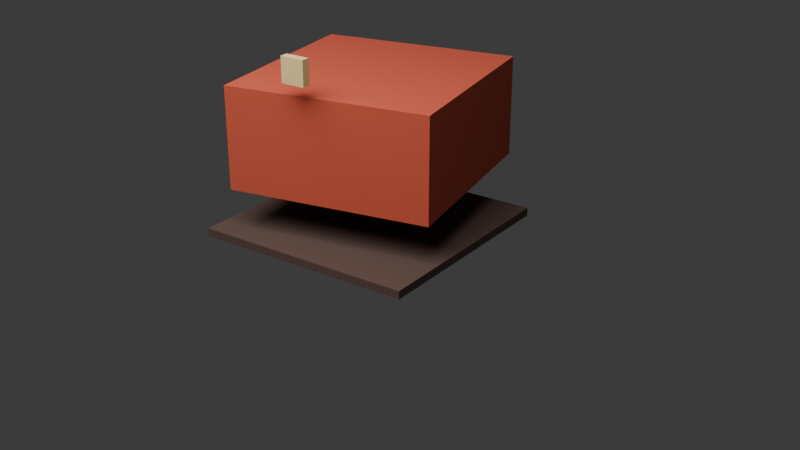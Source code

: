 # Source: blender_control_test.blend  (saved by Blender 5.1.30; exported with 4.5.12 LTS)
import bpy
from mathutils import Matrix  # noqa: F401  (used for matrix-valued properties, if any)

bpy.ops.wm.read_factory_settings(use_empty=True)
scene = bpy.context.scene
scene.name = 'Scene'

# ---- collections
col_collection = bpy.data.collections.new('Collection'); scene.collection.children.link(col_collection)

# ---- materials (node trees are filled in below, after node groups)
mat_ww_test_clay_red = bpy.data.materials.new('WW_Test_Clay_Red')
mat_ww_test_clay_shadow = bpy.data.materials.new('WW_Test_Clay_Shadow')
mat_ww_test_muted_gold = bpy.data.materials.new('WW_Test_Muted_Gold')

# ---- material node trees
mat_ww_test_clay_red.use_nodes = True; mat_ww_test_clay_red.node_tree.nodes.clear()
_N = mat_ww_test_clay_red.node_tree.nodes; _L = mat_ww_test_clay_red.node_tree.links
n0 = _N.new('ShaderNodeBsdfPrincipled'); n0.name = 'Principled BSDF'; n0.location = (-200, 100)
n0.inputs[0].default_value = (0.55, 0.08, 0.04, 1.0)
n0.inputs[2].default_value = 0.92
n1 = _N.new('ShaderNodeOutputMaterial'); n1.name = 'Material Output'; n1.location = (200, 100)
_L.new(n0.outputs[0], n1.inputs[0])
n1.is_active_output = True
mat_ww_test_clay_shadow.use_nodes = True; mat_ww_test_clay_shadow.node_tree.nodes.clear()
_N = mat_ww_test_clay_shadow.node_tree.nodes; _L = mat_ww_test_clay_shadow.node_tree.links
n0 = _N.new('ShaderNodeBsdfPrincipled'); n0.name = 'Principled BSDF'; n0.location = (-200, 100)
n0.inputs[0].default_value = (0.08, 0.045, 0.035, 1.0)
n0.inputs[2].default_value = 0.92
n1 = _N.new('ShaderNodeOutputMaterial'); n1.name = 'Material Output'; n1.location = (200, 100)
_L.new(n0.outputs[0], n1.inputs[0])
n1.is_active_output = True
mat_ww_test_muted_gold.use_nodes = True; mat_ww_test_muted_gold.node_tree.nodes.clear()
_N = mat_ww_test_muted_gold.node_tree.nodes; _L = mat_ww_test_muted_gold.node_tree.links
n0 = _N.new('ShaderNodeBsdfPrincipled'); n0.name = 'Principled BSDF'; n0.location = (-200, 100)
n0.inputs[0].default_value = (0.83, 0.61, 0.28, 1.0)
n0.inputs[2].default_value = 0.92
n1 = _N.new('ShaderNodeOutputMaterial'); n1.name = 'Material Output'; n1.location = (200, 100)
_L.new(n0.outputs[0], n1.inputs[0])
n1.is_active_output = True

# ---- world
world_world = bpy.data.worlds.new('World'); scene.world = world_world
world_world.use_nodes = True; world_world.node_tree.nodes.clear()
_N = world_world.node_tree.nodes; _L = world_world.node_tree.links
n0 = _N.new('ShaderNodeOutputWorld'); n0.name = 'World Output'; n0.location = (200, 100)
n1 = _N.new('ShaderNodeBackground'); n1.name = 'Background'; n1.location = (-200, 100)
n1.inputs[0].default_value = (0.05088, 0.05088, 0.05088, 1.0)
_L.new(n1.outputs[0], n0.inputs[0])
n0.is_active_output = True
world_world.color = (0.05088, 0.05088, 0.05088)
world_world.sun_shadow_jitter_overblur = 0.0

# ---- cameras
cam_camera_001 = bpy.data.cameras.new('Camera.001')

# ---- lights
light_area = bpy.data.lights.new('Area', 'AREA')
light_area.energy = 350.0
light_area.size = 4.0
light_area.size_y = 1.0

# ---- meshes
me_cube_001 = bpy.data.meshes.new('Cube.001')
me_cube_001.from_pydata([(-0.5, -0.5, -0.5), (-0.5, -0.5, 0.5), (-0.5, 0.5, -0.5), (-0.5, 0.5, 0.5), (0.5, -0.5, -0.5), (0.5, -0.5, 0.5), (0.5, 0.5, -0.5), (0.5, 0.5, 0.5)], [], [(0, 1, 3, 2), (2, 3, 7, 6), (6, 7, 5, 4), (4, 5, 1, 0), (2, 6, 4, 0), (7, 3, 1, 5)])
_uv = me_cube_001.uv_layers.new(name='UVMap')
_uv.uv.foreach_set('vector', [0.375, 0.0, 0.625, 0.0, 0.625, 0.25, 0.375, 0.25, 0.375, 0.25, 0.625, 0.25, 0.625, 0.5, 0.375, 0.5, 0.375, 0.5, 0.625, 0.5, 0.625, 0.75, 0.375, 0.75, 0.375, 0.75, 0.625, 0.75, 0.625, 1.0, 0.375, 1.0, 0.125, 0.5, 0.375, 0.5, 0.375, 0.75, 0.125, 0.75, 0.625, 0.5, 0.875, 0.5, 0.875, 0.75, 0.625, 0.75])
me_cube_001.materials.append(mat_ww_test_clay_red)
me_cube_001.update()
me_cube_002 = bpy.data.meshes.new('Cube.002')
me_cube_002.from_pydata([(-0.5, -0.5, -0.5), (-0.5, -0.5, 0.5), (-0.5, 0.5, -0.5), (-0.5, 0.5, 0.5), (0.5, -0.5, -0.5), (0.5, -0.5, 0.5), (0.5, 0.5, -0.5), (0.5, 0.5, 0.5)], [], [(0, 1, 3, 2), (2, 3, 7, 6), (6, 7, 5, 4), (4, 5, 1, 0), (2, 6, 4, 0), (7, 3, 1, 5)])
_uv = me_cube_002.uv_layers.new(name='UVMap')
_uv.uv.foreach_set('vector', [0.375, 0.0, 0.625, 0.0, 0.625, 0.25, 0.375, 0.25, 0.375, 0.25, 0.625, 0.25, 0.625, 0.5, 0.375, 0.5, 0.375, 0.5, 0.625, 0.5, 0.625, 0.75, 0.375, 0.75, 0.375, 0.75, 0.625, 0.75, 0.625, 1.0, 0.375, 1.0, 0.125, 0.5, 0.375, 0.5, 0.375, 0.75, 0.125, 0.75, 0.625, 0.5, 0.875, 0.5, 0.875, 0.75, 0.625, 0.75])
me_cube_002.materials.append(mat_ww_test_clay_shadow)
me_cube_002.update()
me_cube_003 = bpy.data.meshes.new('Cube.003')
me_cube_003.from_pydata([(-0.5, -0.5, -0.5), (-0.5, -0.5, 0.5), (-0.5, 0.5, -0.5), (-0.5, 0.5, 0.5), (0.5, -0.5, -0.5), (0.5, -0.5, 0.5), (0.5, 0.5, -0.5), (0.5, 0.5, 0.5)], [], [(0, 1, 3, 2), (2, 3, 7, 6), (6, 7, 5, 4), (4, 5, 1, 0), (2, 6, 4, 0), (7, 3, 1, 5)])
_uv = me_cube_003.uv_layers.new(name='UVMap')
_uv.uv.foreach_set('vector', [0.375, 0.0, 0.625, 0.0, 0.625, 0.25, 0.375, 0.25, 0.375, 0.25, 0.625, 0.25, 0.625, 0.5, 0.375, 0.5, 0.375, 0.5, 0.625, 0.5, 0.625, 0.75, 0.375, 0.75, 0.375, 0.75, 0.625, 0.75, 0.625, 1.0, 0.375, 1.0, 0.125, 0.5, 0.375, 0.5, 0.375, 0.75, 0.125, 0.75, 0.625, 0.5, 0.875, 0.5, 0.875, 0.75, 0.625, 0.75])
me_cube_003.materials.append(mat_ww_test_muted_gold)
me_cube_003.update()

# ---- objects
ob_ww_test_clay_block = bpy.data.objects.new('WW_Test_Clay_Block', me_cube_001)
ob_ww_test_shadow_base = bpy.data.objects.new('WW_Test_Shadow_Base', me_cube_002)
ob_ww_test_gold_pin = bpy.data.objects.new('WW_Test_Gold_Pin', me_cube_003)
ob_marker_ww_blender_control_proof = bpy.data.objects.new('Marker_WW_Blender_Control_Proof', None)
ob_preview_area_light = bpy.data.objects.new('Preview_Area_Light', light_area)
ob_camera = bpy.data.objects.new('Camera', cam_camera_001)

# ---- transforms, parenting, visibility, modifiers, constraints
ob_ww_test_clay_block.location = (0.0, 0.0, 0.5)
ob_ww_test_clay_block.rotation_euler = (0.0, 0.0, 0.18)
ob_ww_test_clay_block.scale = (1.0, 1.0, 0.5)
ob_ww_test_shadow_base.location = (0.06, -0.12, 0.04)
ob_ww_test_shadow_base.scale = (1.1, 1.08, 0.04)
ob_ww_test_gold_pin.location = (0.0, -0.56, 0.88)
ob_ww_test_gold_pin.scale = (0.12, 0.04, 0.12)
ob_marker_ww_blender_control_proof.location = (0.0, 0.0, 1.25)
ob_marker_ww_blender_control_proof.empty_display_size = 0.35
ob_preview_area_light.location = (0.0, -3.0, 4.0)
ob_camera.location = (3.0, -4.0, 2.2)
ob_camera.rotation_euler = (1.15, 0.0, 0.62)

# ---- collection membership
col_collection.objects.link(ob_ww_test_clay_block)
col_collection.objects.link(ob_ww_test_shadow_base)
col_collection.objects.link(ob_ww_test_gold_pin)
col_collection.objects.link(ob_marker_ww_blender_control_proof)
col_collection.objects.link(ob_preview_area_light)
col_collection.objects.link(ob_camera)

# ---- scene / render settings (as saved in the file)
scene.camera = ob_camera
scene.frame_start = 1; scene.frame_end = 250; scene.frame_set(1)
scene.render.engine = 'BLENDER_EEVEE_NEXT'
scene.render.bake_bias = 0.0
scene.render.bake_samples = 0
scene.cycles.sampling_pattern = 'TABULATED_SOBOL'
scene.eevee.use_volume_custom_range = False
bpy.context.view_layer.update()
